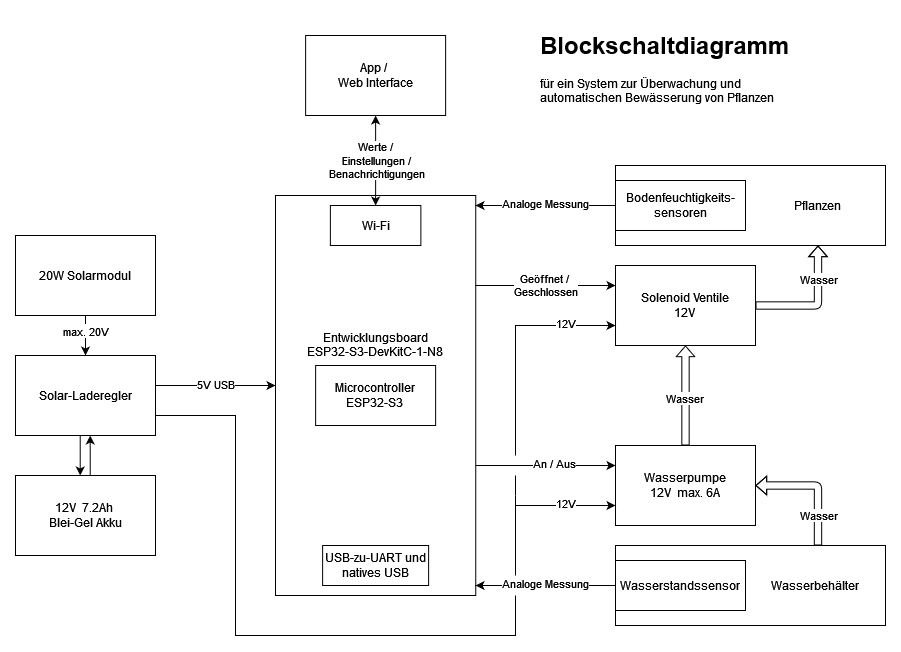

The diagram above was exported from draw.io. Its source (the exported page's mxGraphModel, read from the mxfile embedded in the PNG):
<mxGraphModel dx="1195" dy="622" grid="1" gridSize="10" guides="1" tooltips="1" connect="1" arrows="1" fold="1" page="0" pageScale="1" pageWidth="827" pageHeight="1169" math="0" shadow="0">
  <root>
    <mxCell id="0" />
    <mxCell id="1" parent="0" />
    <mxCell id="1RoOa8lt8V1fV5KQ1_AD-64" style="edgeStyle=none;rounded=0;orthogonalLoop=1;jettySize=auto;html=1;entryX=0;entryY=0.25;entryDx=0;entryDy=0;exitX=0.999;exitY=0.675;exitDx=0;exitDy=0;exitPerimeter=0;" parent="1" source="1RoOa8lt8V1fV5KQ1_AD-2" target="1RoOa8lt8V1fV5KQ1_AD-29" edge="1">
      <mxGeometry relative="1" as="geometry">
        <mxPoint x="550" y="640" as="sourcePoint" />
        <mxPoint x="680.2" y="650" as="targetPoint" />
      </mxGeometry>
    </mxCell>
    <mxCell id="1RoOa8lt8V1fV5KQ1_AD-65" value="An / Aus" style="edgeLabel;html=1;align=center;verticalAlign=middle;resizable=0;points=[];" parent="1RoOa8lt8V1fV5KQ1_AD-64" vertex="1" connectable="0">
      <mxGeometry x="0.0177" y="1" relative="1" as="geometry">
        <mxPoint x="8" y="-1" as="offset" />
      </mxGeometry>
    </mxCell>
    <mxCell id="1RoOa8lt8V1fV5KQ1_AD-2" value="&lt;div&gt;Entwicklungsboard&lt;/div&gt;&lt;div&gt;ESP32-S3-DevKitC-1-N8&lt;/div&gt;&lt;div&gt;&lt;br&gt;&lt;/div&gt;&lt;div&gt;&lt;br&gt;&lt;/div&gt;&lt;div&gt;&lt;br&gt;&lt;/div&gt;&lt;div&gt;&lt;br&gt;&lt;/div&gt;&lt;div&gt;&lt;br&gt;&lt;/div&gt;&lt;div&gt;&lt;br&gt;&lt;/div&gt;&lt;div&gt;&lt;br&gt;&lt;/div&gt;" style="rounded=0;whiteSpace=wrap;html=1;labelPosition=center;verticalLabelPosition=middle;align=center;verticalAlign=middle;horizontal=1;" parent="1" vertex="1">
      <mxGeometry x="340" y="400" width="200.25" height="400" as="geometry" />
    </mxCell>
    <mxCell id="1RoOa8lt8V1fV5KQ1_AD-1" value="&lt;div&gt;Microcontroller&lt;/div&gt;&lt;div&gt;ESP32-S3&lt;br&gt;&lt;/div&gt;" style="rounded=0;whiteSpace=wrap;html=1;" parent="1" vertex="1">
      <mxGeometry x="380.12" y="570" width="120" height="60" as="geometry" />
    </mxCell>
    <mxCell id="1RoOa8lt8V1fV5KQ1_AD-3" value="USB-zu-UART und natives USB" style="rounded=0;whiteSpace=wrap;html=1;" parent="1" vertex="1">
      <mxGeometry x="387.12" y="750" width="106" height="40" as="geometry" />
    </mxCell>
    <mxCell id="1RoOa8lt8V1fV5KQ1_AD-4" value="Wi-Fi" style="rounded=0;whiteSpace=wrap;html=1;" parent="1" vertex="1">
      <mxGeometry x="394.87" y="410" width="90.5" height="40" as="geometry" />
    </mxCell>
    <mxCell id="1RoOa8lt8V1fV5KQ1_AD-29" value="&lt;div&gt;Wasserpumpe&lt;/div&gt;&lt;div&gt;12V&amp;nbsp; max. 6A&lt;br&gt;&lt;/div&gt;" style="rounded=0;whiteSpace=wrap;html=1;" parent="1" vertex="1">
      <mxGeometry x="680" y="650" width="140" height="80" as="geometry" />
    </mxCell>
    <mxCell id="1RoOa8lt8V1fV5KQ1_AD-39" style="edgeStyle=none;rounded=0;orthogonalLoop=1;jettySize=auto;html=1;exitX=0.5;exitY=1;exitDx=0;exitDy=0;entryX=0.5;entryY=0;entryDx=0;entryDy=0;" parent="1" source="1RoOa8lt8V1fV5KQ1_AD-36" target="1RoOa8lt8V1fV5KQ1_AD-37" edge="1">
      <mxGeometry relative="1" as="geometry" />
    </mxCell>
    <mxCell id="1RoOa8lt8V1fV5KQ1_AD-40" value="Text" style="edgeLabel;html=1;align=center;verticalAlign=middle;resizable=0;points=[];" parent="1RoOa8lt8V1fV5KQ1_AD-39" vertex="1" connectable="0">
      <mxGeometry x="-0.2571" relative="1" as="geometry">
        <mxPoint as="offset" />
      </mxGeometry>
    </mxCell>
    <mxCell id="1RoOa8lt8V1fV5KQ1_AD-41" value="max. 20V" style="edgeLabel;html=1;align=center;verticalAlign=middle;resizable=0;points=[];" parent="1RoOa8lt8V1fV5KQ1_AD-39" vertex="1" connectable="0">
      <mxGeometry x="-0.2" relative="1" as="geometry">
        <mxPoint as="offset" />
      </mxGeometry>
    </mxCell>
    <mxCell id="1RoOa8lt8V1fV5KQ1_AD-36" value="20W Solarmodul" style="rounded=0;whiteSpace=wrap;html=1;" parent="1" vertex="1">
      <mxGeometry x="80" y="440" width="140" height="80" as="geometry" />
    </mxCell>
    <mxCell id="1RoOa8lt8V1fV5KQ1_AD-42" style="edgeStyle=none;rounded=0;orthogonalLoop=1;jettySize=auto;html=1;entryX=0.5;entryY=0;entryDx=0;entryDy=0;" parent="1" edge="1">
      <mxGeometry relative="1" as="geometry">
        <mxPoint x="144.71" y="640" as="sourcePoint" />
        <mxPoint x="144.71" y="680" as="targetPoint" />
      </mxGeometry>
    </mxCell>
    <mxCell id="1RoOa8lt8V1fV5KQ1_AD-50" style="edgeStyle=orthogonalEdgeStyle;rounded=0;orthogonalLoop=1;jettySize=auto;html=1;elbow=vertical;endArrow=none;endFill=0;exitX=1;exitY=0.75;exitDx=0;exitDy=0;" parent="1" source="1RoOa8lt8V1fV5KQ1_AD-37" edge="1">
      <mxGeometry relative="1" as="geometry">
        <mxPoint x="210" y="620" as="sourcePoint" />
        <mxPoint x="580" y="800" as="targetPoint" />
        <Array as="points">
          <mxPoint x="300" y="620" />
          <mxPoint x="300" y="840" />
          <mxPoint x="580" y="840" />
        </Array>
      </mxGeometry>
    </mxCell>
    <mxCell id="1RoOa8lt8V1fV5KQ1_AD-37" value="Solar-Laderegler" style="rounded=0;whiteSpace=wrap;html=1;" parent="1" vertex="1">
      <mxGeometry x="80" y="560" width="140" height="80" as="geometry" />
    </mxCell>
    <mxCell id="1RoOa8lt8V1fV5KQ1_AD-38" value="&lt;div&gt;12V&amp;nbsp; 7.2Ah&amp;nbsp;&lt;/div&gt;&lt;div&gt;Blei-Gel Akku&lt;/div&gt;" style="rounded=0;whiteSpace=wrap;html=1;" parent="1" vertex="1">
      <mxGeometry x="80" y="680" width="140" height="80" as="geometry" />
    </mxCell>
    <mxCell id="1RoOa8lt8V1fV5KQ1_AD-43" style="edgeStyle=none;rounded=0;orthogonalLoop=1;jettySize=auto;html=1;entryX=0;entryY=0.4;entryDx=0;entryDy=0;entryPerimeter=0;exitX=1;exitY=0.375;exitDx=0;exitDy=0;exitPerimeter=0;" parent="1" source="1RoOa8lt8V1fV5KQ1_AD-37" edge="1">
      <mxGeometry relative="1" as="geometry">
        <mxPoint x="210" y="590" as="sourcePoint" />
        <mxPoint x="340" y="590" as="targetPoint" />
      </mxGeometry>
    </mxCell>
    <mxCell id="1RoOa8lt8V1fV5KQ1_AD-48" value="5V USB" style="edgeLabel;html=1;align=center;verticalAlign=middle;resizable=0;points=[];" parent="1RoOa8lt8V1fV5KQ1_AD-43" vertex="1" connectable="0">
      <mxGeometry relative="1" as="geometry">
        <mxPoint y="-1" as="offset" />
      </mxGeometry>
    </mxCell>
    <mxCell id="1RoOa8lt8V1fV5KQ1_AD-44" style="edgeStyle=none;rounded=0;orthogonalLoop=1;jettySize=auto;html=1;entryX=0.999;entryY=0.025;entryDx=0;entryDy=0;entryPerimeter=0;" parent="1" source="1RoOa8lt8V1fV5KQ1_AD-28" target="1RoOa8lt8V1fV5KQ1_AD-2" edge="1">
      <mxGeometry relative="1" as="geometry">
        <mxPoint x="560" y="440" as="targetPoint" />
      </mxGeometry>
    </mxCell>
    <mxCell id="1RoOa8lt8V1fV5KQ1_AD-46" value="Analoge Messung" style="edgeLabel;html=1;align=center;verticalAlign=middle;resizable=0;points=[];" parent="1RoOa8lt8V1fV5KQ1_AD-44" vertex="1" connectable="0">
      <mxGeometry relative="1" as="geometry">
        <mxPoint y="-2" as="offset" />
      </mxGeometry>
    </mxCell>
    <mxCell id="1RoOa8lt8V1fV5KQ1_AD-45" style="edgeStyle=none;rounded=0;orthogonalLoop=1;jettySize=auto;html=1;endArrow=none;endFill=0;startArrow=classic;startFill=1;exitX=0;exitY=0.25;exitDx=0;exitDy=0;entryX=0.999;entryY=0.225;entryDx=0;entryDy=0;entryPerimeter=0;" parent="1" source="1RoOa8lt8V1fV5KQ1_AD-63" target="1RoOa8lt8V1fV5KQ1_AD-2" edge="1">
      <mxGeometry relative="1" as="geometry">
        <mxPoint x="680.2" y="780" as="sourcePoint" />
        <mxPoint x="560" y="490" as="targetPoint" />
      </mxGeometry>
    </mxCell>
    <mxCell id="1RoOa8lt8V1fV5KQ1_AD-47" value="&lt;div&gt;Geöffnet /&amp;nbsp;&lt;/div&gt;&lt;div&gt;Geschlossen&lt;/div&gt;" style="edgeLabel;html=1;align=center;verticalAlign=middle;resizable=0;points=[];" parent="1RoOa8lt8V1fV5KQ1_AD-45" vertex="1" connectable="0">
      <mxGeometry relative="1" as="geometry">
        <mxPoint as="offset" />
      </mxGeometry>
    </mxCell>
    <mxCell id="1RoOa8lt8V1fV5KQ1_AD-49" style="edgeStyle=none;rounded=0;orthogonalLoop=1;jettySize=auto;html=1;entryX=0.5;entryY=0;entryDx=0;entryDy=0;" parent="1" edge="1">
      <mxGeometry relative="1" as="geometry">
        <mxPoint x="154.71" y="680" as="sourcePoint" />
        <mxPoint x="154.71" y="640" as="targetPoint" />
      </mxGeometry>
    </mxCell>
    <mxCell id="1RoOa8lt8V1fV5KQ1_AD-55" value="&lt;div&gt;App /&amp;nbsp;&lt;/div&gt;&lt;div&gt;Web Interface&lt;/div&gt;" style="rounded=0;whiteSpace=wrap;html=1;" parent="1" vertex="1">
      <mxGeometry x="370.12" y="240" width="140" height="80" as="geometry" />
    </mxCell>
    <mxCell id="1RoOa8lt8V1fV5KQ1_AD-60" value="" style="endArrow=classic;startArrow=classic;html=1;rounded=0;entryX=0.5;entryY=1;entryDx=0;entryDy=0;exitX=0.5;exitY=0;exitDx=0;exitDy=0;" parent="1" source="1RoOa8lt8V1fV5KQ1_AD-4" target="1RoOa8lt8V1fV5KQ1_AD-55" edge="1">
      <mxGeometry width="50" height="50" relative="1" as="geometry">
        <mxPoint x="430" y="380" as="sourcePoint" />
        <mxPoint x="480" y="330" as="targetPoint" />
      </mxGeometry>
    </mxCell>
    <mxCell id="1RoOa8lt8V1fV5KQ1_AD-61" value="&lt;div&gt;Werte /&amp;nbsp;&lt;/div&gt;&lt;div&gt;Einstellungen / &lt;br&gt;&lt;/div&gt;&lt;div&gt;Benachrichtigungen&lt;br&gt;&lt;/div&gt;" style="edgeLabel;html=1;align=center;verticalAlign=middle;resizable=0;points=[];" parent="1RoOa8lt8V1fV5KQ1_AD-60" vertex="1" connectable="0">
      <mxGeometry x="0.0014" relative="1" as="geometry">
        <mxPoint as="offset" />
      </mxGeometry>
    </mxCell>
    <mxCell id="1RoOa8lt8V1fV5KQ1_AD-67" style="edgeStyle=orthogonalEdgeStyle;rounded=0;orthogonalLoop=1;jettySize=auto;html=1;startArrow=classic;startFill=1;endArrow=none;endFill=0;strokeColor=default;exitX=0;exitY=0.75;exitDx=0;exitDy=0;" parent="1" source="1RoOa8lt8V1fV5KQ1_AD-29" edge="1">
      <mxGeometry relative="1" as="geometry">
        <mxPoint x="580" y="720" as="targetPoint" />
        <mxPoint x="660" y="690" as="sourcePoint" />
        <Array as="points">
          <mxPoint x="580" y="710" />
        </Array>
      </mxGeometry>
    </mxCell>
    <mxCell id="1RoOa8lt8V1fV5KQ1_AD-68" value="12V" style="edgeLabel;html=1;align=center;verticalAlign=middle;resizable=0;points=[];" parent="1RoOa8lt8V1fV5KQ1_AD-67" vertex="1" connectable="0">
      <mxGeometry relative="1" as="geometry">
        <mxPoint x="5" y="-2" as="offset" />
      </mxGeometry>
    </mxCell>
    <mxCell id="1RoOa8lt8V1fV5KQ1_AD-63" value="&lt;div&gt;Solenoid Ventile&lt;/div&gt;&lt;div&gt;12V&lt;br&gt;&lt;/div&gt;" style="rounded=0;whiteSpace=wrap;html=1;" parent="1" vertex="1">
      <mxGeometry x="680" y="470" width="140" height="80" as="geometry" />
    </mxCell>
    <mxCell id="1RoOa8lt8V1fV5KQ1_AD-76" value="" style="endArrow=none;html=1;rounded=0;" parent="1" edge="1">
      <mxGeometry width="50" height="50" relative="1" as="geometry">
        <mxPoint x="580" y="780" as="sourcePoint" />
        <mxPoint x="580" y="700" as="targetPoint" />
      </mxGeometry>
    </mxCell>
    <mxCell id="1RoOa8lt8V1fV5KQ1_AD-77" value="" style="endArrow=classic;html=1;rounded=0;entryX=0;entryY=0.75;entryDx=0;entryDy=0;edgeStyle=orthogonalEdgeStyle;" parent="1" target="1RoOa8lt8V1fV5KQ1_AD-63" edge="1">
      <mxGeometry width="50" height="50" relative="1" as="geometry">
        <mxPoint x="580" y="660" as="sourcePoint" />
        <mxPoint x="680" y="820" as="targetPoint" />
        <Array as="points">
          <mxPoint x="580" y="530" />
        </Array>
      </mxGeometry>
    </mxCell>
    <mxCell id="1RoOa8lt8V1fV5KQ1_AD-79" value="12V" style="edgeLabel;html=1;align=center;verticalAlign=middle;resizable=0;points=[];" parent="1RoOa8lt8V1fV5KQ1_AD-77" vertex="1" connectable="0">
      <mxGeometry relative="1" as="geometry">
        <mxPoint x="50" y="-17" as="offset" />
      </mxGeometry>
    </mxCell>
    <mxCell id="1RoOa8lt8V1fV5KQ1_AD-81" style="edgeStyle=orthogonalEdgeStyle;rounded=1;orthogonalLoop=1;jettySize=auto;html=1;exitX=0.75;exitY=0;exitDx=0;exitDy=0;shape=flexArrow;endSize=3.223333333333333;startSize=6;strokeWidth=1;fillColor=none;endWidth=10.222222222222223;width=7.333333333333333;entryX=1;entryY=0.5;entryDx=0;entryDy=0;" parent="1" source="1RoOa8lt8V1fV5KQ1_AD-80" target="1RoOa8lt8V1fV5KQ1_AD-29" edge="1">
      <mxGeometry relative="1" as="geometry">
        <mxPoint x="1270" y="700" as="targetPoint" />
      </mxGeometry>
    </mxCell>
    <mxCell id="1RoOa8lt8V1fV5KQ1_AD-83" value="&lt;div&gt;Wasser&lt;/div&gt;" style="edgeLabel;html=1;align=center;verticalAlign=middle;resizable=0;points=[];" parent="1RoOa8lt8V1fV5KQ1_AD-81" vertex="1" connectable="0">
      <mxGeometry relative="1" as="geometry">
        <mxPoint x="1" y="30" as="offset" />
      </mxGeometry>
    </mxCell>
    <mxCell id="1RoOa8lt8V1fV5KQ1_AD-80" value="&lt;div align=&quot;right&quot;&gt;Wasserbehälter &amp;nbsp;&amp;nbsp; &amp;nbsp;&amp;nbsp; &amp;nbsp; &lt;br&gt;&lt;/div&gt;" style="rounded=0;whiteSpace=wrap;html=1;align=right;" parent="1" vertex="1">
      <mxGeometry x="680" y="750" width="270" height="80" as="geometry" />
    </mxCell>
    <mxCell id="1RoOa8lt8V1fV5KQ1_AD-71" value="Wasserstandssensor" style="rounded=0;whiteSpace=wrap;html=1;" parent="1" vertex="1">
      <mxGeometry x="680" y="765" width="130" height="50" as="geometry" />
    </mxCell>
    <mxCell id="1RoOa8lt8V1fV5KQ1_AD-72" style="edgeStyle=none;rounded=0;orthogonalLoop=1;jettySize=auto;html=1;entryX=0.999;entryY=0.975;entryDx=0;entryDy=0;entryPerimeter=0;" parent="1" source="1RoOa8lt8V1fV5KQ1_AD-71" target="1RoOa8lt8V1fV5KQ1_AD-2" edge="1">
      <mxGeometry relative="1" as="geometry">
        <mxPoint x="550" y="770" as="targetPoint" />
      </mxGeometry>
    </mxCell>
    <mxCell id="1RoOa8lt8V1fV5KQ1_AD-73" value="Analoge Messung" style="edgeLabel;html=1;align=center;verticalAlign=middle;resizable=0;points=[];" parent="1RoOa8lt8V1fV5KQ1_AD-72" vertex="1" connectable="0">
      <mxGeometry relative="1" as="geometry">
        <mxPoint y="-2" as="offset" />
      </mxGeometry>
    </mxCell>
    <mxCell id="1RoOa8lt8V1fV5KQ1_AD-85" value="&lt;div align=&quot;right&quot;&gt;Pflanzen&amp;nbsp;&amp;nbsp;&amp;nbsp; &amp;nbsp; &amp;nbsp;&amp;nbsp;&amp;nbsp;&amp;nbsp;&amp;nbsp;&amp;nbsp;&amp;nbsp;&amp;nbsp; &lt;br&gt;&lt;/div&gt;" style="rounded=0;whiteSpace=wrap;html=1;align=right;" parent="1" vertex="1">
      <mxGeometry x="680" y="370" width="270" height="80" as="geometry" />
    </mxCell>
    <mxCell id="1RoOa8lt8V1fV5KQ1_AD-89" style="edgeStyle=orthogonalEdgeStyle;rounded=1;orthogonalLoop=1;jettySize=auto;html=1;shape=flexArrow;endSize=3.223333333333333;startSize=6;strokeWidth=1;fillColor=none;endWidth=10.222222222222223;width=7.333333333333333;entryX=0.5;entryY=1;entryDx=0;entryDy=0;exitX=0.5;exitY=0;exitDx=0;exitDy=0;" parent="1" source="1RoOa8lt8V1fV5KQ1_AD-29" target="1RoOa8lt8V1fV5KQ1_AD-63" edge="1">
      <mxGeometry relative="1" as="geometry">
        <mxPoint x="900" y="630" as="sourcePoint" />
        <mxPoint x="880" y="620" as="targetPoint" />
      </mxGeometry>
    </mxCell>
    <mxCell id="1RoOa8lt8V1fV5KQ1_AD-90" value="&lt;div&gt;Wasser&lt;/div&gt;" style="edgeLabel;html=1;align=center;verticalAlign=middle;resizable=0;points=[];" parent="1RoOa8lt8V1fV5KQ1_AD-89" vertex="1" connectable="0">
      <mxGeometry relative="1" as="geometry">
        <mxPoint x="-1" y="3" as="offset" />
      </mxGeometry>
    </mxCell>
    <mxCell id="1RoOa8lt8V1fV5KQ1_AD-91" style="edgeStyle=orthogonalEdgeStyle;rounded=1;orthogonalLoop=1;jettySize=auto;html=1;shape=flexArrow;endSize=3.223333333333333;startSize=6;strokeWidth=1;fillColor=none;endWidth=10.222222222222223;width=7.333333333333333;exitX=1;exitY=0.5;exitDx=0;exitDy=0;entryX=0.75;entryY=1;entryDx=0;entryDy=0;" parent="1" source="1RoOa8lt8V1fV5KQ1_AD-63" target="1RoOa8lt8V1fV5KQ1_AD-85" edge="1">
      <mxGeometry relative="1" as="geometry">
        <mxPoint x="850" y="745" as="sourcePoint" />
        <mxPoint x="870" y="770" as="targetPoint" />
      </mxGeometry>
    </mxCell>
    <mxCell id="1RoOa8lt8V1fV5KQ1_AD-92" value="&lt;div&gt;Wasser&lt;/div&gt;" style="edgeLabel;html=1;align=center;verticalAlign=middle;resizable=0;points=[];" parent="1RoOa8lt8V1fV5KQ1_AD-91" vertex="1" connectable="0">
      <mxGeometry relative="1" as="geometry">
        <mxPoint x="1" y="-26" as="offset" />
      </mxGeometry>
    </mxCell>
    <mxCell id="1RoOa8lt8V1fV5KQ1_AD-94" value="&lt;h1 align=&quot;left&quot;&gt;Blockschaltdiagramm&lt;br&gt;&lt;/h1&gt;&lt;p align=&quot;left&quot;&gt;für ein System zur Überwachung und automatischen Bewässerung von Pflanzen&lt;br&gt;&lt;/p&gt;" style="text;html=1;strokeColor=none;fillColor=none;spacing=5;spacingTop=-20;whiteSpace=wrap;overflow=hidden;rounded=0;strokeWidth=1;verticalAlign=middle;labelPosition=center;verticalLabelPosition=middle;align=left;" parent="1" vertex="1">
      <mxGeometry x="600" y="235" width="270" height="90" as="geometry" />
    </mxCell>
    <mxCell id="1RoOa8lt8V1fV5KQ1_AD-28" value="Bodenfeuchtigkeits-sensoren" style="rounded=0;whiteSpace=wrap;html=1;" parent="1" vertex="1">
      <mxGeometry x="680" y="385" width="130" height="50" as="geometry" />
    </mxCell>
    <mxCell id="1RoOa8lt8V1fV5KQ1_AD-96" value="" style="endArrow=none;html=1;rounded=0;" parent="1" edge="1">
      <mxGeometry width="50" height="50" relative="1" as="geometry">
        <mxPoint x="580" y="700" as="sourcePoint" />
        <mxPoint x="580" y="680" as="targetPoint" />
      </mxGeometry>
    </mxCell>
  </root>
</mxGraphModel>